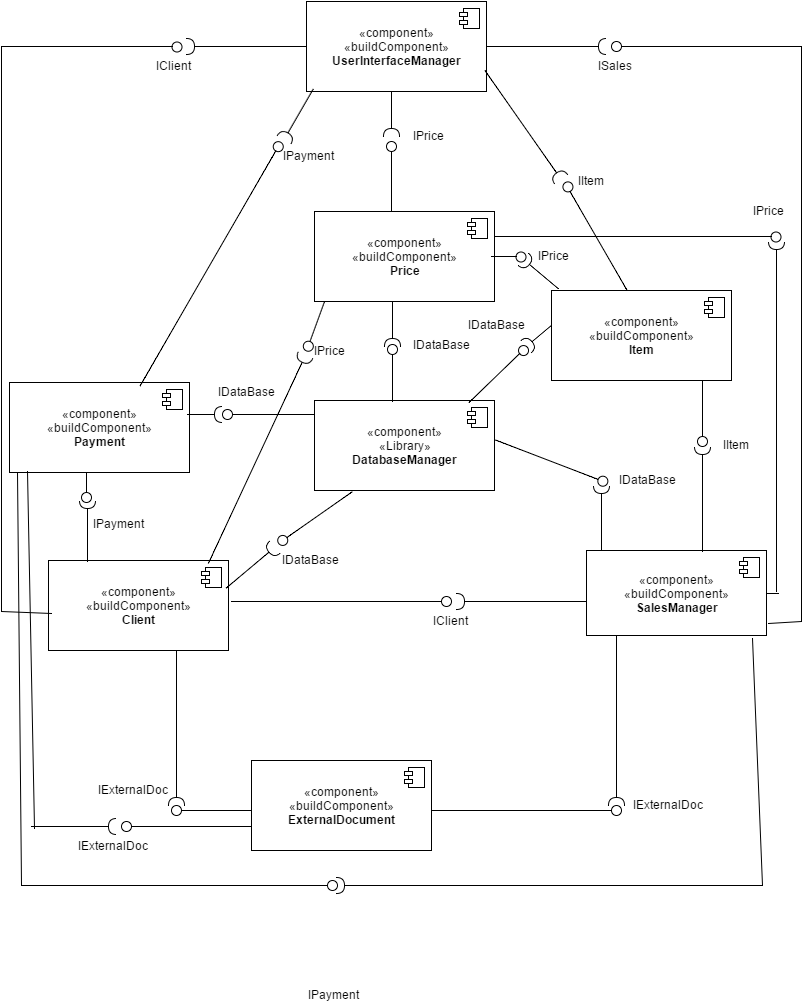

The diagram above was exported from draw.io. Its source (the exported page's mxGraphModel, read from the mxfile embedded in the PNG):
<mxGraphModel dx="880" dy="424" grid="1" gridSize="10" guides="1" tooltips="1" connect="1" arrows="1" fold="1" page="1" pageScale="1" pageWidth="826" pageHeight="1169" background="#ffffff" math="0" shadow="0">
  <root>
    <mxCell id="0" />
    <mxCell id="1" parent="0" />
    <mxCell id="2" value="«component»&lt;div&gt;&lt;span&gt;«Library»&lt;/span&gt;&lt;br&gt;&lt;b&gt;DatabaseManager&lt;/b&gt;&lt;/div&gt;" style="html=1;" vertex="1" parent="1">
      <mxGeometry x="323" y="429" width="180" height="90" as="geometry" />
    </mxCell>
    <mxCell id="3" value="" style="shape=component;jettyWidth=8;jettyHeight=4;" vertex="1" parent="2">
      <mxGeometry x="1" width="20" height="20" relative="1" as="geometry">
        <mxPoint x="-27" y="7" as="offset" />
      </mxGeometry>
    </mxCell>
    <mxCell id="4" value="«component»&lt;div&gt;&lt;span&gt;«buildComponent»&lt;/span&gt;&lt;br&gt;&lt;b&gt;UserInterfaceManager&lt;/b&gt;&lt;/div&gt;" style="html=1;" vertex="1" parent="1">
      <mxGeometry x="315" y="30" width="180" height="90" as="geometry" />
    </mxCell>
    <mxCell id="5" value="" style="shape=component;jettyWidth=8;jettyHeight=4;" vertex="1" parent="4">
      <mxGeometry x="1" width="20" height="20" relative="1" as="geometry">
        <mxPoint x="-27" y="7" as="offset" />
      </mxGeometry>
    </mxCell>
    <mxCell id="6" value="«component»&lt;div&gt;&lt;span&gt;«buildComponent»&lt;/span&gt;&lt;br&gt;&lt;b&gt;SalesManager&lt;/b&gt;&lt;/div&gt;" style="html=1;" vertex="1" parent="1">
      <mxGeometry x="595" y="579" width="180" height="85" as="geometry" />
    </mxCell>
    <mxCell id="7" value="" style="shape=component;jettyWidth=8;jettyHeight=4;" vertex="1" parent="6">
      <mxGeometry x="1" width="20" height="20" relative="1" as="geometry">
        <mxPoint x="-27" y="7" as="offset" />
      </mxGeometry>
    </mxCell>
    <mxCell id="8" value="«component»&lt;div&gt;&lt;span&gt;«buildComponent»&lt;/span&gt;&lt;br&gt;&lt;b&gt;Client&lt;/b&gt;&lt;/div&gt;" style="html=1;" vertex="1" parent="1">
      <mxGeometry x="57" y="589" width="180" height="90" as="geometry" />
    </mxCell>
    <mxCell id="9" value="" style="shape=component;jettyWidth=8;jettyHeight=4;" vertex="1" parent="8">
      <mxGeometry x="1" width="20" height="20" relative="1" as="geometry">
        <mxPoint x="-27" y="7" as="offset" />
      </mxGeometry>
    </mxCell>
    <mxCell id="11" value="«component»&lt;div&gt;&lt;span&gt;«buildComponent»&lt;/span&gt;&lt;br&gt;&lt;b&gt;Item&lt;/b&gt;&lt;/div&gt;" style="html=1;" vertex="1" parent="1">
      <mxGeometry x="560" y="319" width="180" height="90" as="geometry" />
    </mxCell>
    <mxCell id="12" value="" style="shape=component;jettyWidth=8;jettyHeight=4;" vertex="1" parent="11">
      <mxGeometry x="1" width="20" height="20" relative="1" as="geometry">
        <mxPoint x="-27" y="7" as="offset" />
      </mxGeometry>
    </mxCell>
    <mxCell id="13" value="«component»&lt;div&gt;&lt;span&gt;«buildComponent»&lt;/span&gt;&lt;br&gt;&lt;b&gt;Price&lt;/b&gt;&lt;/div&gt;" style="html=1;" vertex="1" parent="1">
      <mxGeometry x="323" y="240" width="180" height="90" as="geometry" />
    </mxCell>
    <mxCell id="14" value="" style="shape=component;jettyWidth=8;jettyHeight=4;" vertex="1" parent="13">
      <mxGeometry x="1" width="20" height="20" relative="1" as="geometry">
        <mxPoint x="-27" y="7" as="offset" />
      </mxGeometry>
    </mxCell>
    <mxCell id="15" value="«component»&lt;div&gt;&lt;span&gt;«buildComponent»&lt;/span&gt;&lt;br&gt;&lt;b&gt;Payment&lt;/b&gt;&lt;/div&gt;" style="html=1;" vertex="1" parent="1">
      <mxGeometry x="18" y="411" width="180" height="90" as="geometry" />
    </mxCell>
    <mxCell id="16" value="" style="shape=component;jettyWidth=8;jettyHeight=4;" vertex="1" parent="15">
      <mxGeometry x="1" width="20" height="20" relative="1" as="geometry">
        <mxPoint x="-27" y="7" as="offset" />
      </mxGeometry>
    </mxCell>
    <mxCell id="18" value="«component»&lt;div&gt;&lt;span&gt;«buildComponent»&lt;/span&gt;&lt;br&gt;&lt;b&gt;ExternalDocument&lt;/b&gt;&lt;/div&gt;" style="html=1;" vertex="1" parent="1">
      <mxGeometry x="260" y="789" width="180" height="90" as="geometry" />
    </mxCell>
    <mxCell id="19" value="" style="shape=component;jettyWidth=8;jettyHeight=4;" vertex="1" parent="18">
      <mxGeometry x="1" width="20" height="20" relative="1" as="geometry">
        <mxPoint x="-27" y="7" as="offset" />
      </mxGeometry>
    </mxCell>
    <mxCell id="20" value="" style="shape=lollipop;direction=north;html=1;rotation=0;" vertex="1" parent="1">
      <mxGeometry x="231" y="438" width="92" height="10" as="geometry" />
    </mxCell>
    <mxCell id="22" value="IDataBase" style="text;html=1;resizable=0;points=[];autosize=1;align=left;verticalAlign=top;spacingTop=-4;" vertex="1" parent="1">
      <mxGeometry x="420" y="364" width="70" height="20" as="geometry" />
    </mxCell>
    <mxCell id="27" value="" style="shape=lollipop;direction=west;html=1;rotation=-69;" vertex="1" parent="1">
      <mxGeometry x="555" y="430" width="10" height="120" as="geometry" />
    </mxCell>
    <mxCell id="28" value="" style="shape=requires;direction=west;html=1;rotation=180;" vertex="1" parent="1">
      <mxGeometry x="600" y="509" width="20" height="70" as="geometry" />
    </mxCell>
    <mxCell id="29" value="IDataBase" style="text;html=1;resizable=0;points=[];autosize=1;align=left;verticalAlign=top;spacingTop=-4;" vertex="1" parent="1">
      <mxGeometry x="626" y="499" width="70" height="20" as="geometry" />
    </mxCell>
    <mxCell id="32" value="" style="shape=lollipop;direction=west;html=1;rotation=180;" vertex="1" parent="1">
      <mxGeometry x="396" y="373" width="10" height="57" as="geometry" />
    </mxCell>
    <mxCell id="33" value="" style="shape=requires;direction=west;html=1;rotation=0;" vertex="1" parent="1">
      <mxGeometry x="391" y="330" width="20" height="50" as="geometry" />
    </mxCell>
    <mxCell id="34" value="IDataBase" style="text;html=1;resizable=0;points=[];autosize=1;align=left;verticalAlign=top;spacingTop=-4;" vertex="1" parent="1">
      <mxGeometry x="225" y="411" width="70" height="20" as="geometry" />
    </mxCell>
    <mxCell id="38" value="" style="shape=lollipop;direction=north;html=1;rotation=136;" vertex="1" parent="1">
      <mxGeometry x="466" y="397" width="81" height="12" as="geometry" />
    </mxCell>
    <mxCell id="39" value="" style="shape=requires;direction=north;html=1;rotation=-40;" vertex="1" parent="1">
      <mxGeometry x="526" y="356" width="39" height="20" as="geometry" />
    </mxCell>
    <mxCell id="40" value="IDataBase" style="text;html=1;resizable=0;points=[];autosize=1;align=left;verticalAlign=top;spacingTop=-4;" vertex="1" parent="1">
      <mxGeometry x="475" y="344" width="70" height="20" as="geometry" />
    </mxCell>
    <mxCell id="41" value="" style="shape=lollipop;direction=west;html=1;rotation=55;" vertex="1" parent="1">
      <mxGeometry x="319" y="501" width="10" height="90" as="geometry" />
    </mxCell>
    <mxCell id="42" value="" style="shape=requires;direction=west;html=1;rotation=-130;" vertex="1" parent="1">
      <mxGeometry x="251" y="560" width="20" height="69" as="geometry" />
    </mxCell>
    <mxCell id="43" value="IDataBase" style="text;html=1;resizable=0;points=[];autosize=1;align=left;verticalAlign=top;spacingTop=-4;" vertex="1" parent="1">
      <mxGeometry x="289" y="579" width="70" height="20" as="geometry" />
    </mxCell>
    <mxCell id="46" value="" style="shape=lollipop;direction=south;html=1;" vertex="1" parent="1">
      <mxGeometry x="440" y="834" width="190" height="10" as="geometry" />
    </mxCell>
    <mxCell id="49" value="" style="shape=requires;direction=west;html=1;" vertex="1" parent="1">
      <mxGeometry x="615" y="664" width="20" height="175" as="geometry" />
    </mxCell>
    <mxCell id="50" value="IExternalDoc" style="text;html=1;resizable=0;points=[];autosize=1;align=left;verticalAlign=top;spacingTop=-4;" vertex="1" parent="1">
      <mxGeometry x="640" y="824" width="90" height="20" as="geometry" />
    </mxCell>
    <mxCell id="53" value="IExternalDoc" style="text;html=1;resizable=0;points=[];autosize=1;align=left;verticalAlign=top;spacingTop=-4;" vertex="1" parent="1">
      <mxGeometry x="85" y="865" width="90" height="20" as="geometry" />
    </mxCell>
    <mxCell id="54" value="" style="shape=lollipop;direction=north;html=1;" vertex="1" parent="1">
      <mxGeometry x="180" y="834" width="80" height="10" as="geometry" />
    </mxCell>
    <mxCell id="57" value="" style="shape=requires;direction=west;html=1;" vertex="1" parent="1">
      <mxGeometry x="175" y="679" width="20" height="160" as="geometry" />
    </mxCell>
    <mxCell id="58" value="IExternalDoc" style="text;html=1;resizable=0;points=[];autosize=1;align=left;verticalAlign=top;spacingTop=-4;" vertex="1" parent="1">
      <mxGeometry x="105" y="809" width="90" height="20" as="geometry" />
    </mxCell>
    <mxCell id="59" value="" style="shape=lollipop;direction=south;html=1;" vertex="1" parent="1">
      <mxGeometry x="240" y="625" width="220" height="10" as="geometry" />
    </mxCell>
    <mxCell id="60" value="" style="shape=requires;direction=north;html=1;" vertex="1" parent="1">
      <mxGeometry x="460" y="620" width="135" height="20" as="geometry" />
    </mxCell>
    <mxCell id="70" value="IClient" style="text;html=1;resizable=0;points=[];autosize=1;align=left;verticalAlign=top;spacingTop=-4;" vertex="1" parent="1">
      <mxGeometry x="440" y="640" width="50" height="20" as="geometry" />
    </mxCell>
    <mxCell id="71" value="" style="shape=lollipop;direction=south;html=1;" vertex="1" parent="1">
      <mxGeometry x="30" y="909" width="316" height="10" as="geometry" />
    </mxCell>
    <mxCell id="72" value="" style="shape=requires;direction=north;html=1;rotation=0;" vertex="1" parent="1">
      <mxGeometry x="340" y="904" width="430" height="20" as="geometry" />
    </mxCell>
    <mxCell id="73" value="IPayment" style="text;html=1;resizable=0;points=[];autosize=1;align=left;verticalAlign=top;spacingTop=-4;" vertex="1" parent="1">
      <mxGeometry x="315" y="1014" width="70" height="20" as="geometry" />
    </mxCell>
    <mxCell id="74" value="" style="shape=lollipop;direction=west;html=1;rotation=0;" vertex="1" parent="1">
      <mxGeometry x="90" y="501" width="10" height="30" as="geometry" />
    </mxCell>
    <mxCell id="75" value="" style="shape=requires;direction=west;html=1;rotation=180;" vertex="1" parent="1">
      <mxGeometry x="86" y="524" width="20" height="66" as="geometry" />
    </mxCell>
    <mxCell id="78" value="IPayment" style="text;html=1;resizable=0;points=[];autosize=1;align=left;verticalAlign=top;spacingTop=-4;direction=west;" vertex="1" parent="1">
      <mxGeometry x="100" y="543" width="70" height="20" as="geometry" />
    </mxCell>
    <mxCell id="79" value="" style="shape=lollipop;direction=south;html=1;rotation=90;" vertex="1" parent="1">
      <mxGeometry x="678" y="437" width="66" height="10" as="geometry" />
    </mxCell>
    <mxCell id="80" value="" style="shape=requires;direction=east;html=1;" vertex="1" parent="1">
      <mxGeometry x="701" y="470" width="20" height="110" as="geometry" />
    </mxCell>
    <mxCell id="81" value="IItem" style="text;html=1;resizable=0;points=[];autosize=1;align=left;verticalAlign=top;spacingTop=-4;" vertex="1" parent="1">
      <mxGeometry x="730" y="464" width="40" height="20" as="geometry" />
    </mxCell>
    <mxCell id="83" value="" style="shape=lollipop;direction=south;html=1;" vertex="1" parent="1">
      <mxGeometry x="503" y="260" width="287" height="10" as="geometry" />
    </mxCell>
    <mxCell id="84" value="" style="shape=requires;direction=east;html=1;" vertex="1" parent="1">
      <mxGeometry x="775" y="265" width="20" height="355" as="geometry" />
    </mxCell>
    <mxCell id="85" value="" style="endArrow=none;html=1;entryX=1;entryY=0.5;" edge="1" parent="1" target="6">
      <mxGeometry width="50" height="50" relative="1" as="geometry">
        <mxPoint x="787" y="622" as="sourcePoint" />
        <mxPoint x="780" y="628" as="targetPoint" />
      </mxGeometry>
    </mxCell>
    <mxCell id="86" value="IPrice" style="text;html=1;resizable=0;points=[];autosize=1;align=left;verticalAlign=top;spacingTop=-4;" vertex="1" parent="1">
      <mxGeometry x="760" y="230" width="50" height="20" as="geometry" />
    </mxCell>
    <mxCell id="21" value="" style="shape=requires;direction=north;html=1;rotation=180;" vertex="1" parent="1">
      <mxGeometry x="196" y="433" width="40" height="20" as="geometry" />
    </mxCell>
    <mxCell id="91" value="" style="endArrow=none;html=1;exitX=0.5;exitY=1;exitPerimeter=0;entryX=0.044;entryY=1;entryPerimeter=0;" edge="1" parent="1" source="71" target="15">
      <mxGeometry width="50" height="50" relative="1" as="geometry">
        <mxPoint x="30" y="960" as="sourcePoint" />
        <mxPoint x="80" y="910" as="targetPoint" />
      </mxGeometry>
    </mxCell>
    <mxCell id="94" value="" style="endArrow=none;html=1;exitX=0.5;exitY=1.002;exitPerimeter=0;entryX=0.922;entryY=1.035;entryPerimeter=0;" edge="1" parent="1" source="72" target="6">
      <mxGeometry width="50" height="50" relative="1" as="geometry">
        <mxPoint x="750" y="840" as="sourcePoint" />
        <mxPoint x="800" y="790" as="targetPoint" />
      </mxGeometry>
    </mxCell>
    <mxCell id="95" value="" style="shape=lollipop;direction=north;html=1;" vertex="1" parent="1">
      <mxGeometry x="130" y="850" width="130" height="10" as="geometry" />
    </mxCell>
    <mxCell id="96" value="" style="shape=requires;direction=south;html=1;" vertex="1" parent="1">
      <mxGeometry x="40" y="845" width="90" height="20" as="geometry" />
    </mxCell>
    <mxCell id="97" value="" style="endArrow=none;html=1;exitX=0.6;exitY=0.963;exitPerimeter=0;" edge="1" parent="1" source="96">
      <mxGeometry width="50" height="50" relative="1" as="geometry">
        <mxPoint x="50" y="850" as="sourcePoint" />
        <mxPoint x="36" y="500" as="targetPoint" />
      </mxGeometry>
    </mxCell>
    <mxCell id="98" value="" style="shape=lollipop;direction=south;html=1;" vertex="1" parent="1">
      <mxGeometry x="500" y="280" width="35" height="10" as="geometry" />
    </mxCell>
    <mxCell id="99" value="" style="shape=requires;direction=north;html=1;rotation=40;" vertex="1" parent="1">
      <mxGeometry x="522" y="291" width="51" height="20" as="geometry" />
    </mxCell>
    <mxCell id="103" value="" style="shape=lollipop;direction=north;html=1;rotation=60;" vertex="1" parent="1">
      <mxGeometry x="542" y="256" width="125" height="18" as="geometry" />
    </mxCell>
    <mxCell id="104" value="IPrice" style="text;html=1;resizable=0;points=[];autosize=1;align=left;verticalAlign=top;spacingTop=-4;" vertex="1" parent="1">
      <mxGeometry x="545" y="275" width="50" height="20" as="geometry" />
    </mxCell>
    <mxCell id="105" value="" style="shape=lollipop;direction=south;html=1;rotation=110;" vertex="1" parent="1">
      <mxGeometry x="298" y="350" width="52" height="10" as="geometry" />
    </mxCell>
    <mxCell id="106" value="" style="shape=requires;direction=north;html=1;rotation=115;" vertex="1" parent="1">
      <mxGeometry x="149" y="474" width="235" height="23" as="geometry" />
    </mxCell>
    <mxCell id="107" value="IPrice" style="text;html=1;resizable=0;points=[];autosize=1;align=left;verticalAlign=top;spacingTop=-4;" vertex="1" parent="1">
      <mxGeometry x="321" y="370" width="50" height="20" as="geometry" />
    </mxCell>
    <mxCell id="108" value="" style="shape=lollipop;direction=east;html=1;" vertex="1" parent="1">
      <mxGeometry x="395" y="170" width="10" height="70" as="geometry" />
    </mxCell>
    <mxCell id="109" value="" style="shape=requires;direction=west;html=1;" vertex="1" parent="1">
      <mxGeometry x="390" y="120" width="20" height="50" as="geometry" />
    </mxCell>
    <mxCell id="110" value="IPrice" style="text;html=1;resizable=0;points=[];autosize=1;align=left;verticalAlign=top;spacingTop=-4;" vertex="1" parent="1">
      <mxGeometry x="420" y="155" width="50" height="20" as="geometry" />
    </mxCell>
    <mxCell id="111" value="" style="shape=requires;direction=south;html=1;rotation=55;" vertex="1" parent="1">
      <mxGeometry x="464" y="143" width="138" height="25" as="geometry" />
    </mxCell>
    <mxCell id="112" value="IItem" style="text;html=1;resizable=0;points=[];autosize=1;align=left;verticalAlign=top;spacingTop=-4;" vertex="1" parent="1">
      <mxGeometry x="585" y="200" width="40" height="20" as="geometry" />
    </mxCell>
    <mxCell id="113" value="" style="shape=requires;direction=north;html=1;rotation=-60;" vertex="1" parent="1">
      <mxGeometry x="274" y="135" width="64" height="20" as="geometry" />
    </mxCell>
    <mxCell id="114" value="" style="shape=lollipop;direction=south;html=1;rotation=-60;" vertex="1" parent="1">
      <mxGeometry x="78" y="285" width="282" height="15" as="geometry" />
    </mxCell>
    <mxCell id="115" value="" style="shape=requires;direction=north;html=1;" vertex="1" parent="1">
      <mxGeometry x="190" y="65" width="125" height="20" as="geometry" />
    </mxCell>
    <mxCell id="116" value="" style="shape=lollipop;direction=south;html=1;" vertex="1" parent="1">
      <mxGeometry x="10" y="70" width="181" height="10" as="geometry" />
    </mxCell>
    <mxCell id="117" value="" style="endArrow=none;html=1;exitX=0.5;exitY=1;exitPerimeter=0;" edge="1" parent="1" source="116">
      <mxGeometry width="50" height="50" relative="1" as="geometry">
        <mxPoint x="10" y="60" as="sourcePoint" />
        <mxPoint x="10" y="640" as="targetPoint" />
      </mxGeometry>
    </mxCell>
    <mxCell id="118" value="" style="endArrow=none;html=1;entryX=0.017;entryY=0.589;entryPerimeter=0;" edge="1" parent="1" target="8">
      <mxGeometry width="50" height="50" relative="1" as="geometry">
        <mxPoint x="10" y="640" as="sourcePoint" />
        <mxPoint x="70" y="530" as="targetPoint" />
      </mxGeometry>
    </mxCell>
    <mxCell id="119" value="IClient" style="text;html=1;resizable=0;points=[];autosize=1;align=left;verticalAlign=top;spacingTop=-4;" vertex="1" parent="1">
      <mxGeometry x="163" y="85" width="50" height="20" as="geometry" />
    </mxCell>
    <mxCell id="120" value="IPayment" style="text;html=1;resizable=0;points=[];autosize=1;align=left;verticalAlign=top;spacingTop=-4;direction=west;" vertex="1" parent="1">
      <mxGeometry x="290" y="175" width="70" height="20" as="geometry" />
    </mxCell>
    <mxCell id="121" value="" style="shape=requires;direction=south;html=1;rotation=0;" vertex="1" parent="1">
      <mxGeometry x="495" y="65" width="125" height="20" as="geometry" />
    </mxCell>
    <mxCell id="122" value="" style="shape=lollipop;direction=north;html=1;" vertex="1" parent="1">
      <mxGeometry x="620" y="70" width="190" height="10" as="geometry" />
    </mxCell>
    <mxCell id="123" value="" style="endArrow=none;html=1;entryX=0.5;entryY=1;entryPerimeter=0;" edge="1" parent="1" target="122">
      <mxGeometry width="50" height="50" relative="1" as="geometry">
        <mxPoint x="810" y="650" as="sourcePoint" />
        <mxPoint x="60" y="10" as="targetPoint" />
      </mxGeometry>
    </mxCell>
    <mxCell id="124" value="" style="endArrow=none;html=1;exitX=1.011;exitY=0.859;exitPerimeter=0;" edge="1" parent="1" source="6">
      <mxGeometry width="50" height="50" relative="1" as="geometry">
        <mxPoint x="770" y="730" as="sourcePoint" />
        <mxPoint x="810" y="650" as="targetPoint" />
      </mxGeometry>
    </mxCell>
    <mxCell id="125" value="ISales" style="text;html=1;resizable=0;points=[];autosize=1;align=left;verticalAlign=top;spacingTop=-4;" vertex="1" parent="1">
      <mxGeometry x="605" y="85" width="50" height="20" as="geometry" />
    </mxCell>
  </root>
</mxGraphModel>